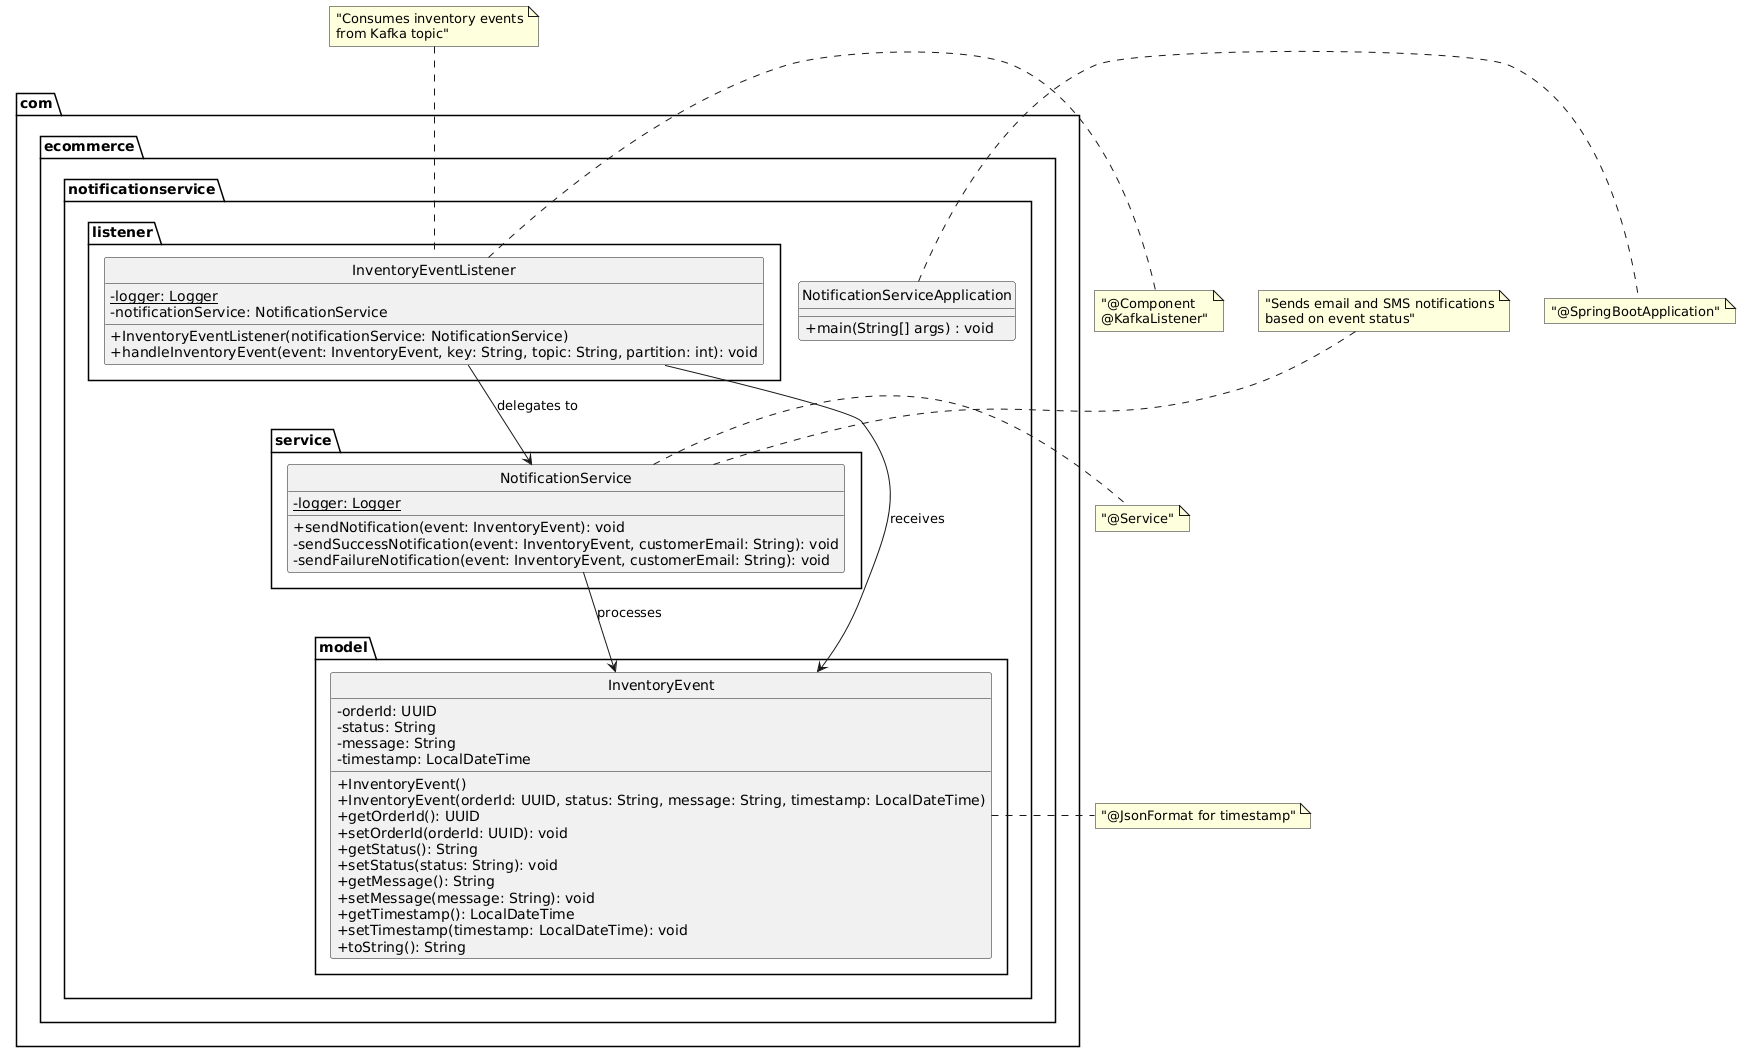

The diagram above was rendered by PlantUML. Its source (embedded in the PNG):
@startuml
!define PUML_THEME light
skinparam classAttributeIconSize 0
skinparam style strictuml

package "com.ecommerce.notificationservice" {
    class NotificationServiceApplication {
        +main(String[] args) : void
    }
}

package "com.ecommerce.notificationservice.model" {
    class InventoryEvent {
        -orderId: UUID
        -status: String
        -message: String
        -timestamp: LocalDateTime
        +InventoryEvent()
        +InventoryEvent(orderId: UUID, status: String, message: String, timestamp: LocalDateTime)
        +getOrderId(): UUID
        +setOrderId(orderId: UUID): void
        +getStatus(): String
        +setStatus(status: String): void
        +getMessage(): String
        +setMessage(message: String): void
        +getTimestamp(): LocalDateTime
        +setTimestamp(timestamp: LocalDateTime): void
        +toString(): String
    }
}

package "com.ecommerce.notificationservice.service" {
    class NotificationService {
        -logger: Logger {static}
        +sendNotification(event: InventoryEvent): void
        -sendSuccessNotification(event: InventoryEvent, customerEmail: String): void
        -sendFailureNotification(event: InventoryEvent, customerEmail: String): void
    }
}

package "com.ecommerce.notificationservice.listener" {
    class InventoryEventListener {
        -logger: Logger {static}
        -notificationService: NotificationService
        +InventoryEventListener(notificationService: NotificationService)
        +handleInventoryEvent(event: InventoryEvent, key: String, topic: String, partition: int): void
    }
}

' Relationships
InventoryEventListener --> NotificationService : delegates to
InventoryEventListener --> InventoryEvent : receives
NotificationService --> InventoryEvent : processes

' Annotations
note right of NotificationService : "@Service"
note right of InventoryEventListener : "@Component\n@KafkaListener"
note right of NotificationServiceApplication : "@SpringBootApplication"
note right of InventoryEvent : "@JsonFormat for timestamp"

' Flow description
note top of InventoryEventListener : "Consumes inventory events\nfrom Kafka topic"
note top of NotificationService : "Sends email and SMS notifications\nbased on event status"
@enduml